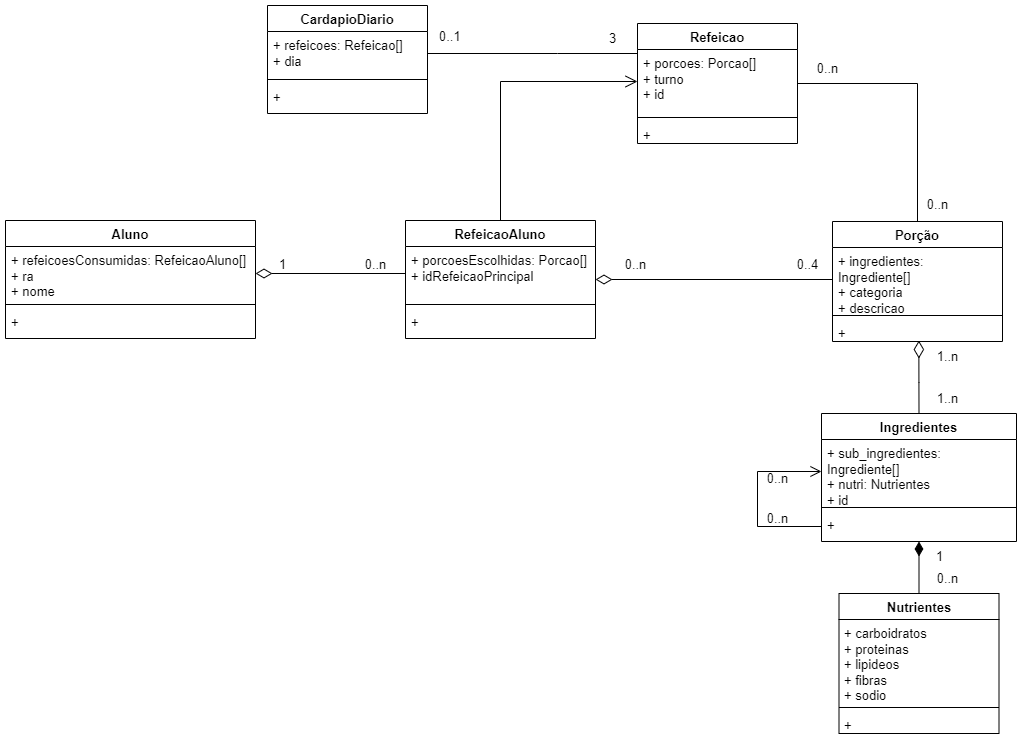

The diagram above was exported from draw.io. Its source (the exported page's mxGraphModel, read from the mxfile embedded in the PNG):
<mxGraphModel dx="1668" dy="491" grid="1" gridSize="10" guides="1" tooltips="1" connect="1" arrows="1" fold="1" page="1" pageScale="1" pageWidth="827" pageHeight="1169" math="0" shadow="0">
  <root>
    <mxCell id="WIyWlLk6GJQsqaUBKTNV-0" />
    <mxCell id="WIyWlLk6GJQsqaUBKTNV-1" parent="WIyWlLk6GJQsqaUBKTNV-0" />
    <mxCell id="zkfFHV4jXpPFQw0GAbJ--26" value="" style="endArrow=none;shadow=0;strokeWidth=1;rounded=0;endFill=0;edgeStyle=elbowEdgeStyle;elbow=horizontal;entryX=0;entryY=0.25;entryDx=0;entryDy=0;exitX=1;exitY=0.5;exitDx=0;exitDy=0;fontSize=13;" parent="WIyWlLk6GJQsqaUBKTNV-1" source="Kcs4r2L9ESvLhwQRemnO-1" target="Kcs4r2L9ESvLhwQRemnO-4" edge="1">
      <mxGeometry x="0.5" y="41" relative="1" as="geometry">
        <mxPoint x="422" y="189.31034482758628" as="sourcePoint" />
        <mxPoint x="550" y="189.31034482758628" as="targetPoint" />
        <mxPoint x="-40" y="32" as="offset" />
        <Array as="points">
          <mxPoint x="232" y="170" />
        </Array>
      </mxGeometry>
    </mxCell>
    <mxCell id="zkfFHV4jXpPFQw0GAbJ--27" value="0..1" style="resizable=0;align=left;verticalAlign=bottom;labelBackgroundColor=none;fontSize=13;" parent="zkfFHV4jXpPFQw0GAbJ--26" connectable="0" vertex="1">
      <mxGeometry x="-1" relative="1" as="geometry">
        <mxPoint x="10" y="-8" as="offset" />
      </mxGeometry>
    </mxCell>
    <mxCell id="Kcs4r2L9ESvLhwQRemnO-0" value="CardapioDiario" style="swimlane;fontStyle=1;align=center;verticalAlign=top;childLayout=stackLayout;horizontal=1;startSize=26;horizontalStack=0;resizeParent=1;resizeParentMax=0;resizeLast=0;collapsible=1;marginBottom=0;whiteSpace=wrap;html=1;fontSize=13;" parent="WIyWlLk6GJQsqaUBKTNV-1" vertex="1">
      <mxGeometry x="-58" y="82" width="160" height="108" as="geometry" />
    </mxCell>
    <mxCell id="Kcs4r2L9ESvLhwQRemnO-1" value="&lt;div style=&quot;font-size: 13px;&quot;&gt;+ refeicoes: Refeicao[]&lt;/div&gt;&lt;div style=&quot;font-size: 13px;&quot;&gt;+ dia&lt;br style=&quot;font-size: 13px;&quot;&gt;&lt;/div&gt;" style="text;strokeColor=none;fillColor=none;align=left;verticalAlign=top;spacingLeft=4;spacingRight=4;overflow=hidden;rotatable=0;points=[[0,0.5],[1,0.5]];portConstraint=eastwest;whiteSpace=wrap;html=1;fontSize=13;" parent="Kcs4r2L9ESvLhwQRemnO-0" vertex="1">
      <mxGeometry y="26" width="160" height="44" as="geometry" />
    </mxCell>
    <mxCell id="Kcs4r2L9ESvLhwQRemnO-2" value="" style="line;strokeWidth=1;fillColor=none;align=left;verticalAlign=middle;spacingTop=-1;spacingLeft=3;spacingRight=3;rotatable=0;labelPosition=right;points=[];portConstraint=eastwest;strokeColor=inherit;fontSize=13;" parent="Kcs4r2L9ESvLhwQRemnO-0" vertex="1">
      <mxGeometry y="70" width="160" height="8" as="geometry" />
    </mxCell>
    <mxCell id="Kcs4r2L9ESvLhwQRemnO-3" value="+" style="text;strokeColor=none;fillColor=none;align=left;verticalAlign=top;spacingLeft=4;spacingRight=4;overflow=hidden;rotatable=0;points=[[0,0.5],[1,0.5]];portConstraint=eastwest;whiteSpace=wrap;html=1;fontSize=13;" parent="Kcs4r2L9ESvLhwQRemnO-0" vertex="1">
      <mxGeometry y="78" width="160" height="30" as="geometry" />
    </mxCell>
    <mxCell id="uf2l1IeradLAnYtTAl5w-11" style="edgeStyle=orthogonalEdgeStyle;rounded=0;orthogonalLoop=1;jettySize=auto;html=1;endArrow=none;endFill=0;fontSize=13;" parent="WIyWlLk6GJQsqaUBKTNV-1" source="Kcs4r2L9ESvLhwQRemnO-4" target="Kcs4r2L9ESvLhwQRemnO-12" edge="1">
      <mxGeometry relative="1" as="geometry" />
    </mxCell>
    <mxCell id="Kcs4r2L9ESvLhwQRemnO-4" value="Refeicao" style="swimlane;fontStyle=1;align=center;verticalAlign=top;childLayout=stackLayout;horizontal=1;startSize=26;horizontalStack=0;resizeParent=1;resizeParentMax=0;resizeLast=0;collapsible=1;marginBottom=0;whiteSpace=wrap;html=1;fontSize=13;" parent="WIyWlLk6GJQsqaUBKTNV-1" vertex="1">
      <mxGeometry x="312" y="100" width="160" height="120" as="geometry" />
    </mxCell>
    <mxCell id="Kcs4r2L9ESvLhwQRemnO-5" value="&lt;div style=&quot;font-size: 13px;&quot;&gt;+ porcoes: Porcao[]&lt;/div&gt;&lt;div style=&quot;font-size: 13px;&quot;&gt;+ turno&lt;/div&gt;&lt;div style=&quot;font-size: 13px;&quot;&gt;+ id&lt;br style=&quot;font-size: 13px;&quot;&gt; &lt;/div&gt;" style="text;strokeColor=none;fillColor=none;align=left;verticalAlign=top;spacingLeft=4;spacingRight=4;overflow=hidden;rotatable=0;points=[[0,0.5],[1,0.5]];portConstraint=eastwest;whiteSpace=wrap;html=1;fontSize=13;" parent="Kcs4r2L9ESvLhwQRemnO-4" vertex="1">
      <mxGeometry y="26" width="160" height="64" as="geometry" />
    </mxCell>
    <mxCell id="Kcs4r2L9ESvLhwQRemnO-6" value="" style="line;strokeWidth=1;fillColor=none;align=left;verticalAlign=middle;spacingTop=-1;spacingLeft=3;spacingRight=3;rotatable=0;labelPosition=right;points=[];portConstraint=eastwest;strokeColor=inherit;fontSize=13;" parent="Kcs4r2L9ESvLhwQRemnO-4" vertex="1">
      <mxGeometry y="90" width="160" height="8" as="geometry" />
    </mxCell>
    <mxCell id="Kcs4r2L9ESvLhwQRemnO-7" value="+" style="text;strokeColor=none;fillColor=none;align=left;verticalAlign=top;spacingLeft=4;spacingRight=4;overflow=hidden;rotatable=0;points=[[0,0.5],[1,0.5]];portConstraint=eastwest;whiteSpace=wrap;html=1;fontSize=13;" parent="Kcs4r2L9ESvLhwQRemnO-4" vertex="1">
      <mxGeometry y="98" width="160" height="22" as="geometry" />
    </mxCell>
    <mxCell id="OixtWN7542d5pn_l5gbx-1" value="3" style="text;html=1;align=center;verticalAlign=middle;resizable=0;points=[];autosize=1;strokeColor=none;fillColor=none;fontSize=13;" parent="WIyWlLk6GJQsqaUBKTNV-1" vertex="1">
      <mxGeometry x="272" y="100" width="30" height="30" as="geometry" />
    </mxCell>
    <mxCell id="Kcs4r2L9ESvLhwQRemnO-8" value="Nutrientes" style="swimlane;fontStyle=1;align=center;verticalAlign=top;childLayout=stackLayout;horizontal=1;startSize=26;horizontalStack=0;resizeParent=1;resizeParentMax=0;resizeLast=0;collapsible=1;marginBottom=0;whiteSpace=wrap;html=1;fontSize=13;" parent="WIyWlLk6GJQsqaUBKTNV-1" vertex="1">
      <mxGeometry x="513.5" y="670" width="160" height="140" as="geometry" />
    </mxCell>
    <mxCell id="Kcs4r2L9ESvLhwQRemnO-9" value="+ carboidratos&lt;br style=&quot;font-size: 13px;&quot;&gt;+ proteinas&lt;br style=&quot;font-size: 13px;&quot;&gt;&lt;div style=&quot;font-size: 13px;&quot;&gt;+ lipideos&lt;/div&gt;&lt;div style=&quot;font-size: 13px;&quot;&gt;+ fibras&lt;/div&gt;&lt;div style=&quot;font-size: 13px;&quot;&gt;+ sodio&lt;/div&gt;" style="text;strokeColor=none;fillColor=none;align=left;verticalAlign=top;spacingLeft=4;spacingRight=4;overflow=hidden;rotatable=0;points=[[0,0.5],[1,0.5]];portConstraint=eastwest;whiteSpace=wrap;html=1;fontSize=13;" parent="Kcs4r2L9ESvLhwQRemnO-8" vertex="1">
      <mxGeometry y="26" width="160" height="84" as="geometry" />
    </mxCell>
    <mxCell id="Kcs4r2L9ESvLhwQRemnO-10" value="" style="line;strokeWidth=1;fillColor=none;align=left;verticalAlign=middle;spacingTop=-1;spacingLeft=3;spacingRight=3;rotatable=0;labelPosition=right;points=[];portConstraint=eastwest;strokeColor=inherit;fontSize=13;" parent="Kcs4r2L9ESvLhwQRemnO-8" vertex="1">
      <mxGeometry y="110" width="160" height="8" as="geometry" />
    </mxCell>
    <mxCell id="Kcs4r2L9ESvLhwQRemnO-11" value="+" style="text;strokeColor=none;fillColor=none;align=left;verticalAlign=top;spacingLeft=4;spacingRight=4;overflow=hidden;rotatable=0;points=[[0,0.5],[1,0.5]];portConstraint=eastwest;whiteSpace=wrap;html=1;fontSize=13;" parent="Kcs4r2L9ESvLhwQRemnO-8" vertex="1">
      <mxGeometry y="118" width="160" height="22" as="geometry" />
    </mxCell>
    <mxCell id="Kcs4r2L9ESvLhwQRemnO-12" value="Porção" style="swimlane;fontStyle=1;align=center;verticalAlign=top;childLayout=stackLayout;horizontal=1;startSize=26;horizontalStack=0;resizeParent=1;resizeParentMax=0;resizeLast=0;collapsible=1;marginBottom=0;whiteSpace=wrap;html=1;fontSize=13;" parent="WIyWlLk6GJQsqaUBKTNV-1" vertex="1">
      <mxGeometry x="507" y="298" width="170" height="120" as="geometry" />
    </mxCell>
    <mxCell id="Kcs4r2L9ESvLhwQRemnO-13" value="&lt;div style=&quot;font-size: 13px;&quot;&gt;+ ingredientes: Ingrediente[]&lt;/div&gt;&lt;div style=&quot;font-size: 13px;&quot;&gt;+ categoria&lt;/div&gt;&lt;div style=&quot;font-size: 13px;&quot;&gt;+ descricao&lt;br style=&quot;font-size: 13px;&quot;&gt;&lt;/div&gt;&lt;div style=&quot;font-size: 13px;&quot;&gt;+ id&lt;/div&gt;" style="text;strokeColor=none;fillColor=none;align=left;verticalAlign=top;spacingLeft=4;spacingRight=4;overflow=hidden;rotatable=0;points=[[0,0.5],[1,0.5]];portConstraint=eastwest;whiteSpace=wrap;html=1;fontSize=13;" parent="Kcs4r2L9ESvLhwQRemnO-12" vertex="1">
      <mxGeometry y="26" width="170" height="64" as="geometry" />
    </mxCell>
    <mxCell id="Kcs4r2L9ESvLhwQRemnO-14" value="" style="line;strokeWidth=1;fillColor=none;align=left;verticalAlign=middle;spacingTop=-1;spacingLeft=3;spacingRight=3;rotatable=0;labelPosition=right;points=[];portConstraint=eastwest;strokeColor=inherit;fontSize=13;" parent="Kcs4r2L9ESvLhwQRemnO-12" vertex="1">
      <mxGeometry y="90" width="170" height="8" as="geometry" />
    </mxCell>
    <mxCell id="Kcs4r2L9ESvLhwQRemnO-15" value="+" style="text;strokeColor=none;fillColor=none;align=left;verticalAlign=top;spacingLeft=4;spacingRight=4;overflow=hidden;rotatable=0;points=[[0,0.5],[1,0.5]];portConstraint=eastwest;whiteSpace=wrap;html=1;fontSize=13;" parent="Kcs4r2L9ESvLhwQRemnO-12" vertex="1">
      <mxGeometry y="98" width="170" height="22" as="geometry" />
    </mxCell>
    <mxCell id="uf2l1IeradLAnYtTAl5w-0" value="" style="resizable=0;align=left;verticalAlign=bottom;labelBackgroundColor=none;fontSize=13;" parent="WIyWlLk6GJQsqaUBKTNV-1" connectable="0" vertex="1">
      <mxGeometry x="260" y="366.3103448275863" as="geometry" />
    </mxCell>
    <mxCell id="uf2l1IeradLAnYtTAl5w-1" value="Aluno" style="swimlane;fontStyle=1;align=center;verticalAlign=top;childLayout=stackLayout;horizontal=1;startSize=26;horizontalStack=0;resizeParent=1;resizeParentMax=0;resizeLast=0;collapsible=1;marginBottom=0;whiteSpace=wrap;html=1;fontSize=13;" parent="WIyWlLk6GJQsqaUBKTNV-1" vertex="1">
      <mxGeometry x="-320" y="297" width="250" height="118" as="geometry" />
    </mxCell>
    <mxCell id="uf2l1IeradLAnYtTAl5w-2" value="&lt;div style=&quot;font-size: 13px;&quot;&gt;&lt;span style=&quot;background-color: initial; font-size: 13px;&quot;&gt;+ refeicoesConsumidas: RefeicaoAluno[]&lt;/span&gt;&lt;/div&gt;&lt;div style=&quot;font-size: 13px;&quot;&gt;&lt;span style=&quot;background-color: initial; font-size: 13px;&quot;&gt;+ ra&lt;/span&gt;&lt;br style=&quot;font-size: 13px;&quot;&gt;&lt;/div&gt;&lt;div style=&quot;font-size: 13px;&quot;&gt;+ nome&lt;/div&gt;" style="text;strokeColor=none;fillColor=none;align=left;verticalAlign=top;spacingLeft=4;spacingRight=4;overflow=hidden;rotatable=0;points=[[0,0.5],[1,0.5]];portConstraint=eastwest;whiteSpace=wrap;html=1;fontSize=13;" parent="uf2l1IeradLAnYtTAl5w-1" vertex="1">
      <mxGeometry y="26" width="250" height="54" as="geometry" />
    </mxCell>
    <mxCell id="uf2l1IeradLAnYtTAl5w-3" value="" style="line;strokeWidth=1;fillColor=none;align=left;verticalAlign=middle;spacingTop=-1;spacingLeft=3;spacingRight=3;rotatable=0;labelPosition=right;points=[];portConstraint=eastwest;strokeColor=inherit;fontSize=13;" parent="uf2l1IeradLAnYtTAl5w-1" vertex="1">
      <mxGeometry y="80" width="250" height="8" as="geometry" />
    </mxCell>
    <mxCell id="uf2l1IeradLAnYtTAl5w-4" value="+" style="text;strokeColor=none;fillColor=none;align=left;verticalAlign=top;spacingLeft=4;spacingRight=4;overflow=hidden;rotatable=0;points=[[0,0.5],[1,0.5]];portConstraint=eastwest;whiteSpace=wrap;html=1;fontSize=13;" parent="uf2l1IeradLAnYtTAl5w-1" vertex="1">
      <mxGeometry y="88" width="250" height="30" as="geometry" />
    </mxCell>
    <mxCell id="uf2l1IeradLAnYtTAl5w-18" style="edgeStyle=orthogonalEdgeStyle;rounded=0;orthogonalLoop=1;jettySize=auto;html=1;endArrow=none;endFill=0;strokeWidth=1;startArrow=diamondThin;startFill=1;targetPerimeterSpacing=13;endSize=12;startSize=12;sourcePerimeterSpacing=0;entryX=0.5;entryY=0;entryDx=0;entryDy=0;fontSize=13;" parent="WIyWlLk6GJQsqaUBKTNV-1" source="uf2l1IeradLAnYtTAl5w-6" target="Kcs4r2L9ESvLhwQRemnO-8" edge="1">
      <mxGeometry relative="1" as="geometry">
        <mxPoint x="581" y="670" as="targetPoint" />
      </mxGeometry>
    </mxCell>
    <mxCell id="uf2l1IeradLAnYtTAl5w-6" value="Ingredientes" style="swimlane;fontStyle=1;align=center;verticalAlign=top;childLayout=stackLayout;horizontal=1;startSize=26;horizontalStack=0;resizeParent=1;resizeParentMax=0;resizeLast=0;collapsible=1;marginBottom=0;whiteSpace=wrap;html=1;fontSize=13;" parent="WIyWlLk6GJQsqaUBKTNV-1" vertex="1">
      <mxGeometry x="496" y="490" width="195" height="128" as="geometry" />
    </mxCell>
    <mxCell id="uf2l1IeradLAnYtTAl5w-7" value="&lt;div style=&quot;font-size: 13px;&quot;&gt;+ sub_ingredientes: Ingrediente[]&lt;/div&gt;&lt;div style=&quot;font-size: 13px;&quot;&gt;+ nutri: Nutrientes&lt;/div&gt;&lt;div style=&quot;font-size: 13px;&quot;&gt;+ id&lt;br style=&quot;font-size: 13px;&quot;&gt;&lt;/div&gt;" style="text;strokeColor=none;fillColor=none;align=left;verticalAlign=top;spacingLeft=4;spacingRight=4;overflow=hidden;rotatable=0;points=[[0,0.5],[1,0.5]];portConstraint=eastwest;whiteSpace=wrap;html=1;fontSize=13;" parent="uf2l1IeradLAnYtTAl5w-6" vertex="1">
      <mxGeometry y="26" width="195" height="64" as="geometry" />
    </mxCell>
    <mxCell id="uf2l1IeradLAnYtTAl5w-8" value="" style="line;strokeWidth=1;fillColor=none;align=left;verticalAlign=middle;spacingTop=-1;spacingLeft=3;spacingRight=3;rotatable=0;labelPosition=right;points=[];portConstraint=eastwest;strokeColor=inherit;fontSize=13;" parent="uf2l1IeradLAnYtTAl5w-6" vertex="1">
      <mxGeometry y="90" width="195" height="8" as="geometry" />
    </mxCell>
    <mxCell id="NIDXJyy4yGpkuXh4Fe69-11" style="edgeStyle=orthogonalEdgeStyle;rounded=0;orthogonalLoop=1;jettySize=auto;html=1;entryX=0;entryY=0.5;entryDx=0;entryDy=0;endArrow=open;endFill=0;endSize=9;startSize=6;targetPerimeterSpacing=0;sourcePerimeterSpacing=0;fontSize=13;" parent="uf2l1IeradLAnYtTAl5w-6" source="uf2l1IeradLAnYtTAl5w-9" target="uf2l1IeradLAnYtTAl5w-7" edge="1">
      <mxGeometry relative="1" as="geometry">
        <Array as="points">
          <mxPoint x="-64" y="113" />
          <mxPoint x="-64" y="58" />
        </Array>
      </mxGeometry>
    </mxCell>
    <mxCell id="uf2l1IeradLAnYtTAl5w-9" value="+" style="text;strokeColor=none;fillColor=none;align=left;verticalAlign=top;spacingLeft=4;spacingRight=4;overflow=hidden;rotatable=0;points=[[0,0.5],[1,0.5]];portConstraint=eastwest;whiteSpace=wrap;html=1;fontSize=13;" parent="uf2l1IeradLAnYtTAl5w-6" vertex="1">
      <mxGeometry y="98" width="195" height="30" as="geometry" />
    </mxCell>
    <mxCell id="uf2l1IeradLAnYtTAl5w-14" value="0..n" style="text;html=1;align=center;verticalAlign=middle;resizable=0;points=[];autosize=1;strokeColor=none;fillColor=none;fontSize=13;" parent="WIyWlLk6GJQsqaUBKTNV-1" vertex="1">
      <mxGeometry x="477" y="130" width="50" height="30" as="geometry" />
    </mxCell>
    <mxCell id="uf2l1IeradLAnYtTAl5w-16" value="0..n" style="text;html=1;align=center;verticalAlign=middle;resizable=0;points=[];autosize=1;strokeColor=none;fillColor=none;fontSize=13;" parent="WIyWlLk6GJQsqaUBKTNV-1" vertex="1">
      <mxGeometry x="587" y="266" width="50" height="30" as="geometry" />
    </mxCell>
    <mxCell id="Kcs4r2L9ESvLhwQRemnO-22" style="edgeStyle=orthogonalEdgeStyle;rounded=0;orthogonalLoop=1;jettySize=auto;html=1;endArrow=none;endFill=0;strokeWidth=1;startArrow=diamondThin;startFill=0;targetPerimeterSpacing=13;endSize=12;startSize=15;sourcePerimeterSpacing=0;exitX=0.508;exitY=0.956;exitDx=0;exitDy=0;exitPerimeter=0;entryX=0.5;entryY=0;entryDx=0;entryDy=0;fontSize=13;" parent="WIyWlLk6GJQsqaUBKTNV-1" source="Kcs4r2L9ESvLhwQRemnO-15" target="uf2l1IeradLAnYtTAl5w-6" edge="1">
      <mxGeometry relative="1" as="geometry">
        <mxPoint x="593" y="490" as="targetPoint" />
        <mxPoint x="593" y="426" as="sourcePoint" />
      </mxGeometry>
    </mxCell>
    <mxCell id="NIDXJyy4yGpkuXh4Fe69-4" style="edgeStyle=orthogonalEdgeStyle;rounded=0;orthogonalLoop=1;jettySize=auto;html=1;entryX=0;entryY=0.5;entryDx=0;entryDy=0;endArrow=none;endFill=0;startArrow=diamondThin;startFill=0;targetPerimeterSpacing=0;sourcePerimeterSpacing=0;startSize=14;fontSize=13;" parent="WIyWlLk6GJQsqaUBKTNV-1" source="NIDXJyy4yGpkuXh4Fe69-0" target="Kcs4r2L9ESvLhwQRemnO-13" edge="1">
      <mxGeometry relative="1" as="geometry" />
    </mxCell>
    <mxCell id="NIDXJyy4yGpkuXh4Fe69-13" style="edgeStyle=orthogonalEdgeStyle;rounded=0;orthogonalLoop=1;jettySize=auto;html=1;entryX=0;entryY=0.5;entryDx=0;entryDy=0;endArrow=open;endFill=0;endSize=10;fontSize=13;" parent="WIyWlLk6GJQsqaUBKTNV-1" source="NIDXJyy4yGpkuXh4Fe69-0" target="Kcs4r2L9ESvLhwQRemnO-5" edge="1">
      <mxGeometry relative="1" as="geometry" />
    </mxCell>
    <mxCell id="NIDXJyy4yGpkuXh4Fe69-0" value="RefeicaoAluno" style="swimlane;fontStyle=1;align=center;verticalAlign=top;childLayout=stackLayout;horizontal=1;startSize=26;horizontalStack=0;resizeParent=1;resizeParentMax=0;resizeLast=0;collapsible=1;marginBottom=0;whiteSpace=wrap;html=1;fontSize=13;" parent="WIyWlLk6GJQsqaUBKTNV-1" vertex="1">
      <mxGeometry x="80" y="297" width="190" height="118" as="geometry" />
    </mxCell>
    <mxCell id="NIDXJyy4yGpkuXh4Fe69-1" value="+ porcoesEscolhidas: Porcao[]&lt;br style=&quot;font-size: 13px;&quot;&gt;+ idRefeicaoPrincipal" style="text;strokeColor=none;fillColor=none;align=left;verticalAlign=top;spacingLeft=4;spacingRight=4;overflow=hidden;rotatable=0;points=[[0,0.5],[1,0.5]];portConstraint=eastwest;whiteSpace=wrap;html=1;fontSize=13;" parent="NIDXJyy4yGpkuXh4Fe69-0" vertex="1">
      <mxGeometry y="26" width="190" height="54" as="geometry" />
    </mxCell>
    <mxCell id="NIDXJyy4yGpkuXh4Fe69-2" value="" style="line;strokeWidth=1;fillColor=none;align=left;verticalAlign=middle;spacingTop=-1;spacingLeft=3;spacingRight=3;rotatable=0;labelPosition=right;points=[];portConstraint=eastwest;strokeColor=inherit;fontSize=13;" parent="NIDXJyy4yGpkuXh4Fe69-0" vertex="1">
      <mxGeometry y="80" width="190" height="8" as="geometry" />
    </mxCell>
    <mxCell id="NIDXJyy4yGpkuXh4Fe69-3" value="+" style="text;strokeColor=none;fillColor=none;align=left;verticalAlign=top;spacingLeft=4;spacingRight=4;overflow=hidden;rotatable=0;points=[[0,0.5],[1,0.5]];portConstraint=eastwest;whiteSpace=wrap;html=1;fontSize=13;" parent="NIDXJyy4yGpkuXh4Fe69-0" vertex="1">
      <mxGeometry y="88" width="190" height="30" as="geometry" />
    </mxCell>
    <mxCell id="NIDXJyy4yGpkuXh4Fe69-5" style="edgeStyle=orthogonalEdgeStyle;rounded=0;orthogonalLoop=1;jettySize=auto;html=1;entryX=0;entryY=0.5;entryDx=0;entryDy=0;endArrow=none;endFill=0;startArrow=diamondThin;startFill=0;sourcePerimeterSpacing=0;startSize=14;fontSize=13;" parent="WIyWlLk6GJQsqaUBKTNV-1" source="uf2l1IeradLAnYtTAl5w-2" target="NIDXJyy4yGpkuXh4Fe69-1" edge="1">
      <mxGeometry relative="1" as="geometry" />
    </mxCell>
    <mxCell id="NIDXJyy4yGpkuXh4Fe69-6" value="0..n" style="text;html=1;align=center;verticalAlign=middle;resizable=0;points=[];autosize=1;strokeColor=none;fillColor=none;fontSize=13;" parent="WIyWlLk6GJQsqaUBKTNV-1" vertex="1">
      <mxGeometry x="25" y="326" width="50" height="30" as="geometry" />
    </mxCell>
    <mxCell id="NIDXJyy4yGpkuXh4Fe69-7" value="1" style="text;html=1;align=center;verticalAlign=middle;resizable=0;points=[];autosize=1;strokeColor=none;fillColor=none;fontSize=13;" parent="WIyWlLk6GJQsqaUBKTNV-1" vertex="1">
      <mxGeometry x="-58" y="326" width="30" height="30" as="geometry" />
    </mxCell>
    <mxCell id="NIDXJyy4yGpkuXh4Fe69-8" value="0..4" style="text;html=1;align=center;verticalAlign=middle;resizable=0;points=[];autosize=1;strokeColor=none;fillColor=none;fontSize=13;" parent="WIyWlLk6GJQsqaUBKTNV-1" vertex="1">
      <mxGeometry x="457" y="326" width="50" height="30" as="geometry" />
    </mxCell>
    <mxCell id="NIDXJyy4yGpkuXh4Fe69-9" value="0..n" style="text;html=1;align=center;verticalAlign=middle;resizable=0;points=[];autosize=1;strokeColor=none;fillColor=none;fontSize=13;" parent="WIyWlLk6GJQsqaUBKTNV-1" vertex="1">
      <mxGeometry x="285" y="326" width="50" height="30" as="geometry" />
    </mxCell>
    <mxCell id="icoeWLQhzKBC8z8LJS1y-0" value="1..n" style="text;html=1;align=center;verticalAlign=middle;resizable=0;points=[];autosize=1;strokeColor=none;fillColor=none;fontSize=13;" vertex="1" parent="WIyWlLk6GJQsqaUBKTNV-1">
      <mxGeometry x="597" y="460" width="50" height="30" as="geometry" />
    </mxCell>
    <mxCell id="icoeWLQhzKBC8z8LJS1y-1" value="1..n" style="text;html=1;align=center;verticalAlign=middle;resizable=0;points=[];autosize=1;strokeColor=none;fillColor=none;fontSize=13;" vertex="1" parent="WIyWlLk6GJQsqaUBKTNV-1">
      <mxGeometry x="597" y="418" width="50" height="30" as="geometry" />
    </mxCell>
    <mxCell id="icoeWLQhzKBC8z8LJS1y-2" value="0..n" style="text;html=1;align=center;verticalAlign=middle;resizable=0;points=[];autosize=1;strokeColor=none;fillColor=none;fontSize=13;" vertex="1" parent="WIyWlLk6GJQsqaUBKTNV-1">
      <mxGeometry x="597" y="640" width="50" height="30" as="geometry" />
    </mxCell>
    <mxCell id="icoeWLQhzKBC8z8LJS1y-4" value="1" style="text;html=1;align=center;verticalAlign=middle;resizable=0;points=[];autosize=1;strokeColor=none;fillColor=none;fontSize=13;" vertex="1" parent="WIyWlLk6GJQsqaUBKTNV-1">
      <mxGeometry x="599" y="618" width="30" height="30" as="geometry" />
    </mxCell>
    <mxCell id="icoeWLQhzKBC8z8LJS1y-5" value="0..n" style="text;html=1;align=center;verticalAlign=middle;resizable=0;points=[];autosize=1;strokeColor=none;fillColor=none;fontSize=13;" vertex="1" parent="WIyWlLk6GJQsqaUBKTNV-1">
      <mxGeometry x="427" y="540" width="50" height="30" as="geometry" />
    </mxCell>
    <mxCell id="icoeWLQhzKBC8z8LJS1y-6" value="0..n" style="text;html=1;align=center;verticalAlign=middle;resizable=0;points=[];autosize=1;strokeColor=none;fillColor=none;fontSize=13;" vertex="1" parent="WIyWlLk6GJQsqaUBKTNV-1">
      <mxGeometry x="427" y="580" width="50" height="30" as="geometry" />
    </mxCell>
  </root>
</mxGraphModel>